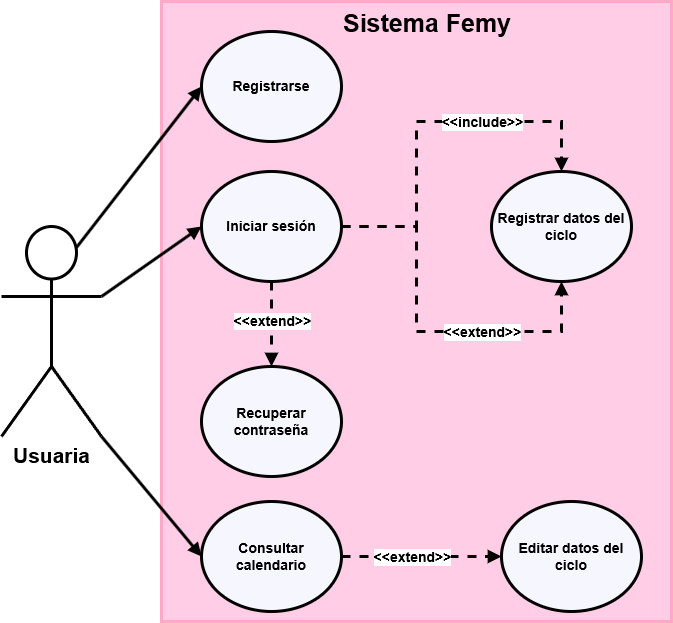

The diagram above was exported from draw.io. Its source (the exported page's mxGraphModel, read from the mxfile embedded in the PNG):
<mxGraphModel dx="948" dy="1031" grid="1" gridSize="10" guides="1" tooltips="1" connect="1" arrows="1" fold="1" page="1" pageScale="1" pageWidth="827" pageHeight="1169" math="0" shadow="0">
  <root>
    <mxCell id="0" />
    <mxCell id="1" parent="0" />
    <mxCell id="CWeHCqVnVRYGA3Hm6Iao-8" value="" style="rounded=0;whiteSpace=wrap;html=1;strokeColor=light-dark(#ffa8c7, #9577a3);strokeWidth=3;align=center;verticalAlign=middle;fontFamily=Helvetica;fontSize=12;fontColor=default;fillColor=light-dark(#FFCDE6,#D791AD);" vertex="1" parent="1">
      <mxGeometry x="280" y="220" width="510" height="620" as="geometry" />
    </mxCell>
    <mxCell id="dBVIFl4ZpSOBgmHPaoyS-11" style="rounded=0;orthogonalLoop=1;jettySize=auto;html=1;entryX=0;entryY=0.5;entryDx=0;entryDy=0;strokeWidth=3;endArrow=block;endFill=1;exitX=0.75;exitY=0.1;exitDx=0;exitDy=0;exitPerimeter=0;" parent="1" source="dBVIFl4ZpSOBgmHPaoyS-1" target="dBVIFl4ZpSOBgmHPaoyS-6" edge="1">
      <mxGeometry relative="1" as="geometry">
        <mxPoint x="140" y="370" as="sourcePoint" />
      </mxGeometry>
    </mxCell>
    <mxCell id="dBVIFl4ZpSOBgmHPaoyS-12" style="rounded=0;orthogonalLoop=1;jettySize=auto;html=1;entryX=0;entryY=0.5;entryDx=0;entryDy=0;strokeWidth=3;endArrow=block;endFill=1;" parent="1" source="dBVIFl4ZpSOBgmHPaoyS-1" target="dBVIFl4ZpSOBgmHPaoyS-7" edge="1">
      <mxGeometry relative="1" as="geometry">
        <mxPoint x="140" y="445" as="sourcePoint" />
      </mxGeometry>
    </mxCell>
    <mxCell id="CWeHCqVnVRYGA3Hm6Iao-4" style="shape=connector;rounded=0;orthogonalLoop=1;jettySize=auto;html=1;entryX=0;entryY=0.5;entryDx=0;entryDy=0;strokeColor=default;strokeWidth=3;align=center;verticalAlign=middle;fontFamily=Helvetica;fontSize=11;fontColor=default;labelBackgroundColor=default;endArrow=block;endFill=1;exitX=1;exitY=1;exitDx=0;exitDy=0;exitPerimeter=0;" edge="1" parent="1" source="dBVIFl4ZpSOBgmHPaoyS-1" target="CWeHCqVnVRYGA3Hm6Iao-1">
      <mxGeometry relative="1" as="geometry" />
    </mxCell>
    <mxCell id="dBVIFl4ZpSOBgmHPaoyS-1" value="&lt;b&gt;&lt;font style=&quot;font-size: 21px;&quot;&gt;Usuaria&lt;/font&gt;&lt;/b&gt;" style="shape=umlActor;verticalLabelPosition=bottom;verticalAlign=top;html=1;outlineConnect=0;fontSize=14;strokeWidth=3;fillColor=none;" parent="1" vertex="1">
      <mxGeometry x="120" y="445" width="100" height="210" as="geometry" />
    </mxCell>
    <mxCell id="dBVIFl4ZpSOBgmHPaoyS-6" value="Registrarse" style="ellipse;whiteSpace=wrap;html=1;fontSize=14;strokeWidth=3;fontStyle=1;fillColor=#F6F6FF;" parent="1" vertex="1">
      <mxGeometry x="320" y="250" width="140" height="110" as="geometry" />
    </mxCell>
    <mxCell id="dBVIFl4ZpSOBgmHPaoyS-15" style="edgeStyle=orthogonalEdgeStyle;rounded=0;orthogonalLoop=1;jettySize=auto;html=1;dashed=1;strokeWidth=3;endArrow=block;endFill=1;" parent="1" source="dBVIFl4ZpSOBgmHPaoyS-7" target="dBVIFl4ZpSOBgmHPaoyS-8" edge="1">
      <mxGeometry relative="1" as="geometry" />
    </mxCell>
    <mxCell id="OOu_-G54vaYVJTwfiD0s-3" value="&amp;lt;&amp;lt;extend&amp;gt;&amp;gt;" style="edgeLabel;html=1;align=center;verticalAlign=middle;resizable=0;points=[];fontStyle=1;fontSize=14;" parent="dBVIFl4ZpSOBgmHPaoyS-15" vertex="1" connectable="0">
      <mxGeometry x="-0.125" y="-3" relative="1" as="geometry">
        <mxPoint x="3" y="2" as="offset" />
      </mxGeometry>
    </mxCell>
    <mxCell id="CWeHCqVnVRYGA3Hm6Iao-10" style="edgeStyle=orthogonalEdgeStyle;shape=connector;rounded=0;orthogonalLoop=1;jettySize=auto;html=1;entryX=0.5;entryY=1;entryDx=0;entryDy=0;dashed=1;strokeColor=default;strokeWidth=3;align=center;verticalAlign=middle;fontFamily=Helvetica;fontSize=12;fontColor=default;labelBackgroundColor=default;endArrow=block;endFill=1;" edge="1" parent="1" source="dBVIFl4ZpSOBgmHPaoyS-7" target="dBVIFl4ZpSOBgmHPaoyS-10">
      <mxGeometry relative="1" as="geometry">
        <Array as="points">
          <mxPoint x="535" y="445" />
          <mxPoint x="535" y="550" />
          <mxPoint x="680" y="550" />
        </Array>
      </mxGeometry>
    </mxCell>
    <mxCell id="CWeHCqVnVRYGA3Hm6Iao-11" style="edgeStyle=orthogonalEdgeStyle;shape=connector;rounded=0;orthogonalLoop=1;jettySize=auto;html=1;entryX=0.5;entryY=0;entryDx=0;entryDy=0;dashed=1;strokeColor=default;strokeWidth=3;align=center;verticalAlign=middle;fontFamily=Helvetica;fontSize=12;fontColor=default;labelBackgroundColor=default;endArrow=block;endFill=1;" edge="1" parent="1" source="dBVIFl4ZpSOBgmHPaoyS-7" target="dBVIFl4ZpSOBgmHPaoyS-10">
      <mxGeometry relative="1" as="geometry">
        <Array as="points">
          <mxPoint x="535" y="445" />
          <mxPoint x="535" y="340" />
          <mxPoint x="680" y="340" />
        </Array>
      </mxGeometry>
    </mxCell>
    <mxCell id="dBVIFl4ZpSOBgmHPaoyS-7" value="Iniciar sesión" style="ellipse;whiteSpace=wrap;html=1;fontSize=14;strokeWidth=3;fontStyle=1;fillColor=#F6F6FF;" parent="1" vertex="1">
      <mxGeometry x="320" y="390" width="140" height="110" as="geometry" />
    </mxCell>
    <mxCell id="dBVIFl4ZpSOBgmHPaoyS-8" value="Recuperar contraseña" style="ellipse;whiteSpace=wrap;html=1;fontSize=14;strokeWidth=3;fontStyle=1;fillColor=#F6F6FF;" parent="1" vertex="1">
      <mxGeometry x="320" y="585" width="140" height="110" as="geometry" />
    </mxCell>
    <mxCell id="dBVIFl4ZpSOBgmHPaoyS-10" value="Registrar datos del ciclo" style="ellipse;whiteSpace=wrap;html=1;fontSize=14;strokeWidth=3;fontStyle=1;fillColor=#F6F6FF;" parent="1" vertex="1">
      <mxGeometry x="610" y="390" width="140" height="110" as="geometry" />
    </mxCell>
    <mxCell id="CWeHCqVnVRYGA3Hm6Iao-5" style="edgeStyle=orthogonalEdgeStyle;shape=connector;rounded=0;orthogonalLoop=1;jettySize=auto;html=1;entryX=0;entryY=0.5;entryDx=0;entryDy=0;dashed=1;strokeColor=default;strokeWidth=3;align=center;verticalAlign=middle;fontFamily=Helvetica;fontSize=11;fontColor=default;labelBackgroundColor=default;endArrow=block;endFill=1;" edge="1" parent="1" source="CWeHCqVnVRYGA3Hm6Iao-1" target="CWeHCqVnVRYGA3Hm6Iao-2">
      <mxGeometry relative="1" as="geometry" />
    </mxCell>
    <mxCell id="CWeHCqVnVRYGA3Hm6Iao-1" value="Consultar calendario" style="ellipse;whiteSpace=wrap;html=1;fontSize=14;strokeWidth=3;fontStyle=1;fillColor=#F6F6FF;" vertex="1" parent="1">
      <mxGeometry x="320" y="720" width="140" height="110" as="geometry" />
    </mxCell>
    <mxCell id="CWeHCqVnVRYGA3Hm6Iao-2" value="Editar datos del ciclo" style="ellipse;whiteSpace=wrap;html=1;fontSize=14;strokeWidth=3;fontStyle=1;fillColor=#F6F6FF;" vertex="1" parent="1">
      <mxGeometry x="620" y="720" width="140" height="110" as="geometry" />
    </mxCell>
    <mxCell id="CWeHCqVnVRYGA3Hm6Iao-7" value="&amp;lt;&amp;lt;extend&amp;gt;&amp;gt;" style="edgeLabel;html=1;align=center;verticalAlign=middle;resizable=0;points=[];fontStyle=1;fontSize=14;" vertex="1" connectable="0" parent="1">
      <mxGeometry x="530" y="775" as="geometry" />
    </mxCell>
    <mxCell id="CWeHCqVnVRYGA3Hm6Iao-9" value="&amp;lt;&amp;lt;include&amp;gt;&amp;gt;" style="edgeLabel;html=1;align=center;verticalAlign=middle;resizable=0;points=[];fontStyle=1;fontSize=14;" vertex="1" connectable="0" parent="1">
      <mxGeometry x="600.0011705053034" y="339.9999999866982" as="geometry" />
    </mxCell>
    <mxCell id="CWeHCqVnVRYGA3Hm6Iao-12" value="&amp;lt;&amp;lt;extend&amp;gt;&amp;gt;" style="edgeLabel;html=1;align=center;verticalAlign=middle;resizable=0;points=[];fontStyle=1;fontSize=14;" vertex="1" connectable="0" parent="1">
      <mxGeometry x="600" y="550" as="geometry" />
    </mxCell>
    <mxCell id="CWeHCqVnVRYGA3Hm6Iao-13" value="&lt;span style=&quot;forced-color-adjust: none; color: rgb(0, 0, 0); font-family: Helvetica; font-style: normal; font-variant-ligatures: normal; font-variant-caps: normal; letter-spacing: normal; orphans: 2; text-align: center; text-indent: 0px; text-transform: none; widows: 2; word-spacing: 0px; -webkit-text-stroke-width: 0px; white-space: nowrap; text-decoration-thickness: initial; text-decoration-style: initial; text-decoration-color: initial;&quot;&gt;&lt;font style=&quot;forced-color-adjust: none;&quot;&gt;Sistema Femy&lt;/font&gt;&lt;/span&gt;" style="text;whiteSpace=wrap;html=1;fontFamily=Helvetica;fontSize=25;fontColor=default;labelBackgroundColor=none;fontStyle=1" vertex="1" parent="1">
      <mxGeometry x="460" y="220" width="130" height="40" as="geometry" />
    </mxCell>
  </root>
</mxGraphModel>